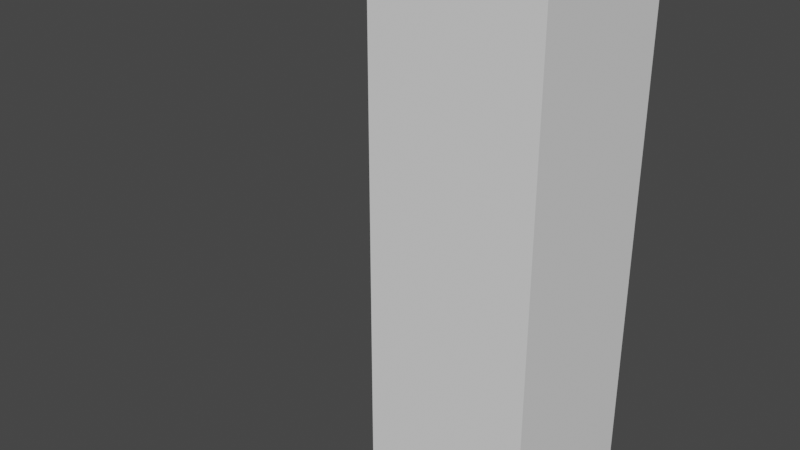 # Source: rig.blend  (saved by Blender 3.3.6; exported with 4.5.12 LTS)
import bpy
from mathutils import Matrix  # noqa: F401  (used for matrix-valued properties, if any)

bpy.ops.wm.read_factory_settings(use_empty=True)
scene = bpy.context.scene
scene.name = 'Scene'

# ---- collections
col_collection = bpy.data.collections.new('Collection'); scene.collection.children.link(col_collection)

# ---- world
world_world = bpy.data.worlds.new('World'); scene.world = world_world
world_world.use_nodes = True; world_world.node_tree.nodes.clear()
_N = world_world.node_tree.nodes; _L = world_world.node_tree.links
n0 = _N.new('ShaderNodeOutputWorld'); n0.name = 'World Output'; n0.location = (300, 300)
n1 = _N.new('ShaderNodeBackground'); n1.name = 'Background'; n1.location = (10, 300)
n1.inputs[0].default_value = (0.05088, 0.05088, 0.05088, 1.0)
_L.new(n1.outputs[0], n0.inputs[0])
n0.is_active_output = True
world_world.color = (0.05088, 0.05088, 0.05088)
world_world.use_sun_shadow = False
world_world.sun_shadow_jitter_overblur = 0.0

# ---- meshes
me_cmesh = bpy.data.meshes.new('Cmesh')
me_cmesh.from_pydata([(-1.0, -1.0, 4.571), (-1.0, -1.0, 6.571), (-1.0, 1.0, 4.571), (-1.0, 1.0, 6.571), (1.0, -1.0, 4.571), (1.0, -1.0, 6.571), (1.0, 1.0, 4.571), (1.0, 1.0, 6.571), (-1.0, -1.0, 0.1562), (-1.0, -1.0, 2.156), (-1.0, 1.0, 0.1562), (-1.0, 1.0, 2.156), (1.0, -1.0, 0.1562), (1.0, -1.0, 2.156), (1.0, 1.0, 0.1562), (1.0, 1.0, 2.156), (-1.0, -1.0, 2.353), (-1.0, -1.0, 4.353), (-1.0, 1.0, 2.353), (-1.0, 1.0, 4.353), (1.0, -1.0, 2.353), (1.0, -1.0, 4.353), (1.0, 1.0, 2.353), (1.0, 1.0, 4.353)], [], [(0, 1, 3, 2), (2, 3, 7, 6), (6, 7, 5, 4), (4, 5, 1, 0), (21, 23, 6, 4), (7, 3, 1, 5), (8, 9, 11, 10), (10, 11, 15, 14), (14, 15, 13, 12), (12, 13, 9, 8), (10, 14, 12, 8), (22, 20, 13, 15), (16, 17, 19, 18), (18, 19, 23, 22), (22, 23, 21, 20), (20, 21, 17, 16), (18, 22, 15, 11), (17, 21, 4, 0), (20, 16, 9, 13), (16, 18, 11, 9), (23, 19, 2, 6), (19, 17, 0, 2)])
_uv = me_cmesh.uv_layers.new(name='UVMap')
_uv.uv.foreach_set('vector', [0.375, 0.0, 0.625, 0.0, 0.625, 0.25, 0.375, 0.25, 0.375, 0.25, 0.625, 0.25, 0.625, 0.5, 0.375, 0.5, 0.375, 0.5, 0.625, 0.5, 0.625, 0.75, 0.375, 0.75, 0.375, 0.75, 0.625, 0.75, 0.625, 1.0, 0.375, 1.0, 0.625, 0.75, 0.625, 0.5, 0.375, 0.5, 0.375, 0.75, 0.625, 0.5, 0.875, 0.5, 0.875, 0.75, 0.625, 0.75, 0.375, 0.0, 0.625, 0.0, 0.625, 0.25, 0.375, 0.25, 0.375, 0.25, 0.625, 0.25, 0.625, 0.5, 0.375, 0.5, 0.375, 0.5, 0.625, 0.5, 0.625, 0.75, 0.375, 0.75, 0.375, 0.75, 0.625, 0.75, 0.625, 1.0, 0.375, 1.0, 0.125, 0.5, 0.375, 0.5, 0.375, 0.75, 0.125, 0.75, 0.375, 0.5, 0.375, 0.75, 0.625, 0.75, 0.625, 0.5, 0.375, 0.0, 0.625, 0.0, 0.625, 0.25, 0.375, 0.25, 0.375, 0.25, 0.625, 0.25, 0.625, 0.5, 0.375, 0.5, 0.375, 0.5, 0.625, 0.5, 0.625, 0.75, 0.375, 0.75, 0.375, 0.75, 0.625, 0.75, 0.625, 1.0, 0.375, 1.0, 0.375, 0.25, 0.375, 0.5, 0.625, 0.5, 0.625, 0.25, 0.625, 1.0, 0.625, 0.75, 0.375, 0.75, 0.375, 1.0, 0.375, 0.75, 0.375, 1.0, 0.625, 1.0, 0.625, 0.75, 0.375, 0.0, 0.375, 0.25, 0.625, 0.25, 0.625, 0.0, 0.625, 0.5, 0.625, 0.25, 0.375, 0.25, 0.375, 0.5, 0.625, 0.25, 0.625, 0.0, 0.375, 0.0, 0.375, 0.25])
_ca = me_cmesh.color_attributes.new('Col', 'BYTE_COLOR', 'CORNER')
_ca.data.foreach_set('color', [0.9734, 0.0319, 0.04817, 1.0, 1.0, 0.002125, 0.003347, 1.0, 1.0, 0.05781, 0.05781, 1.0, 0.8388, 0.07819, 0.2086, 1.0, 0.8388, 0.07819, 0.2086, 1.0, 1.0, 0.05781, 0.05781, 1.0, 1.0, 0.005182, 0.006049, 1.0, 0.8388, 0.08438, 0.2086, 1.0, 0.8388, 0.08438, 0.2086, 1.0, 1.0, 0.005182, 0.006049, 1.0, 1.0, 0.008568, 0.009134, 1.0, 0.9647, 0.02843, 0.05448, 1.0, 0.9647, 0.02843, 0.05448, 1.0, 1.0, 0.008568, 0.009134, 1.0, 1.0, 0.002125, 0.003347, 1.0, 0.9734, 0.0319, 0.04817, 1.0, 0.007499, 0.004391, 1.0, 1.0, 0.01033, 0.006512, 1.0, 1.0, 0.8388, 0.08438, 0.2086, 1.0, 0.9647, 0.02843, 0.05448, 1.0, 1.0, 0.005182, 0.006049, 1.0, 1.0, 0.05781, 0.05781, 1.0, 1.0, 0.002125, 0.003347, 1.0, 1.0, 0.008568, 0.009134, 1.0, 0.005182, 1.0, 0.006512, 1.0, 0.01096, 1.0, 0.01229, 1.0, 0.01444, 0.9911, 0.0185, 1.0, 0.005182, 1.0, 0.006512, 1.0, 0.005182, 1.0, 0.006512, 1.0, 0.01444, 0.9911, 0.0185, 1.0, 0.004777, 1.0, 0.006512, 1.0, 0.005182, 1.0, 0.006512, 1.0, 0.005182, 1.0, 0.006512, 1.0, 0.004777, 1.0, 0.006512, 1.0, 0.0185, 1.0, 0.02122, 1.0, 0.01764, 1.0, 0.0185, 1.0, 0.01764, 1.0, 0.0185, 1.0, 0.0185, 1.0, 0.02122, 1.0, 0.01096, 1.0, 0.01229, 1.0, 0.005182, 1.0, 0.006512, 1.0, 0.005182, 1.0, 0.006512, 1.0, 0.005182, 1.0, 0.006512, 1.0, 0.01764, 1.0, 0.0185, 1.0, 0.005182, 1.0, 0.006512, 1.0, 0.008568, 0.6724, 0.2623, 1.0, 0.008023, 0.4452, 0.4793, 1.0, 0.0185, 1.0, 0.02122, 1.0, 0.004777, 1.0, 0.006512, 1.0, 0.01161, 0.6105, 0.3231, 1.0, 0.01938, 0.016, 1.0, 1.0, 0.01033, 0.008023, 1.0, 1.0, 0.01444, 0.4452, 0.4851, 1.0, 0.01444, 0.4452, 0.4851, 1.0, 0.01033, 0.008023, 1.0, 1.0, 0.01033, 0.006512, 1.0, 1.0, 0.008568, 0.6724, 0.2623, 1.0, 0.008568, 0.6724, 0.2623, 1.0, 0.01033, 0.006512, 1.0, 1.0, 0.007499, 0.004391, 1.0, 1.0, 0.008023, 0.4452, 0.4793, 1.0, 0.008023, 0.4452, 0.4793, 1.0, 0.007499, 0.004391, 1.0, 1.0, 0.01938, 0.016, 1.0, 1.0, 0.01161, 0.6105, 0.3231, 1.0, 0.01444, 0.4452, 0.4851, 1.0, 0.008568, 0.6724, 0.2623, 1.0, 0.004777, 1.0, 0.006512, 1.0, 0.01444, 0.9911, 0.0185, 1.0, 0.01938, 0.016, 1.0, 1.0, 0.007499, 0.004391, 1.0, 1.0, 0.9647, 0.02843, 0.05448, 1.0, 0.9734, 0.0319, 0.04817, 1.0, 0.008023, 0.4452, 0.4793, 1.0, 0.01161, 0.6105, 0.3231, 1.0, 0.01096, 1.0, 0.01229, 1.0, 0.0185, 1.0, 0.02122, 1.0, 0.01161, 0.6105, 0.3231, 1.0, 0.01444, 0.4452, 0.4851, 1.0, 0.01444, 0.9911, 0.0185, 1.0, 0.01096, 1.0, 0.01229, 1.0, 0.01033, 0.006512, 1.0, 1.0, 0.01033, 0.008023, 1.0, 1.0, 0.8388, 0.07819, 0.2086, 1.0, 0.8388, 0.08438, 0.2086, 1.0, 0.01033, 0.008023, 1.0, 1.0, 0.01938, 0.016, 1.0, 1.0, 0.9734, 0.0319, 0.04817, 1.0, 0.8388, 0.07819, 0.2086, 1.0])
me_cmesh.update()
arm_armature = bpy.data.armatures.new('Armature')  # bones are not reproduced

# ---- objects
ob_skinmesh = bpy.data.objects.new('skinMesh', me_cmesh)
ob_armature = bpy.data.objects.new('Armature', arm_armature)

# ---- transforms, parenting, visibility, modifiers, constraints
ob_skinmesh.parent = ob_armature
ob_skinmesh.location = (0.0, 0.0, 0.0)
ob_skinmesh.show_wire = True
_vg = ob_skinmesh.vertex_groups.new(name='Bone')
for _i, _w in zip([0, 2, 4, 6, 8, 9, 10, 11, 12, 13, 14, 15, 16, 17, 18, 19, 20, 21, 22, 23], [0.01011, 0.009857, 0.01152, 0.01149, 0.0, 0.5985, 0.0, 0.5968, 0.0, 0.5964, 0.0, 0.5958, 0.3986, 0.04338, 0.3972, 0.04316, 0.4, 0.04509, 0.3992, 0.04507]): _vg.add([_i], _w, 'REPLACE')
_vg = ob_skinmesh.vertex_groups.new(name='Bone.001')
for _i, _w in zip([0, 1, 2, 3, 4, 5, 6, 7, 8, 9, 10, 11, 12, 13, 14, 15, 16, 17, 18, 19, 20, 21, 22, 23], [0.3636, 0.065, 0.3621, 0.05952, 0.3643, 0.06064, 0.3637, 0.06618, 0.0, 0.3713, 0.0, 0.3729, 0.0, 0.3726, 0.0, 0.3732, 0.5562, 0.5654, 0.5575, 0.5641, 0.5539, 0.5625, 0.5547, 0.5617]): _vg.add([_i], _w, 'REPLACE')
_vg = ob_skinmesh.vertex_groups.new(name='Bone.002')
for _i, _w in zip([0, 1, 2, 3, 4, 5, 6, 7, 9, 11, 13, 15, 16, 17, 18, 19, 20, 21, 22, 23], [0.6063, 0.9296, 0.608, 0.9355, 0.605, 0.9343, 0.6056, 0.9282, 0.01037, 0.01062, 0.01198, 0.01201, 0.04036, 0.3879, 0.04058, 0.3893, 0.0422, 0.3899, 0.04223, 0.3908]): _vg.add([_i], _w, 'REPLACE')
_m = ob_skinmesh.modifiers.new('Armature', 'ARMATURE')
_m.object = ob_armature
ob_armature.location = (0.0, 0.0, 0.0)
ob_armature.show_in_front = True

# ---- collection membership
col_collection.objects.link(ob_skinmesh)
col_collection.objects.link(ob_armature)

# ---- scene / render settings (as saved in the file)
scene.frame_start = 1; scene.frame_end = 101; scene.frame_set(1)
scene.render.engine = 'BLENDER_EEVEE_NEXT'
scene.cycles.sampling_pattern = 'TABULATED_SOBOL'
scene.cycles.use_light_tree = False
scene.view_settings.view_transform = 'Filmic'
bpy.context.view_layer.update()

# ---- added for rendering (the .blend has no active camera and no usable light): camera, sun
cam_auto = bpy.data.cameras.new('AutoCamera')
cam_auto.lens = 50.0
cam_auto.sensor_width = 36.0
cam_auto.clip_end = 1000.0
ob_auto_camera = bpy.data.objects.new('AutoCamera', cam_auto)
scene.collection.objects.link(ob_auto_camera)
ob_auto_camera.location = (5.83, -8.7105, 8.87676)
ob_auto_camera.rotation_euler = (1.09748, -7.21219e-08, 0.694738)
scene.camera = ob_auto_camera
light_auto_sun = bpy.data.lights.new('AutoSun', 'SUN')
light_auto_sun.energy = 3.0
light_auto_sun.angle = 0.0523599
ob_auto_sun = bpy.data.objects.new('AutoSun', light_auto_sun)
scene.collection.objects.link(ob_auto_sun)
ob_auto_sun.rotation_euler = (0.872665, 0.174533, 0.523599)
bpy.context.view_layer.update()
